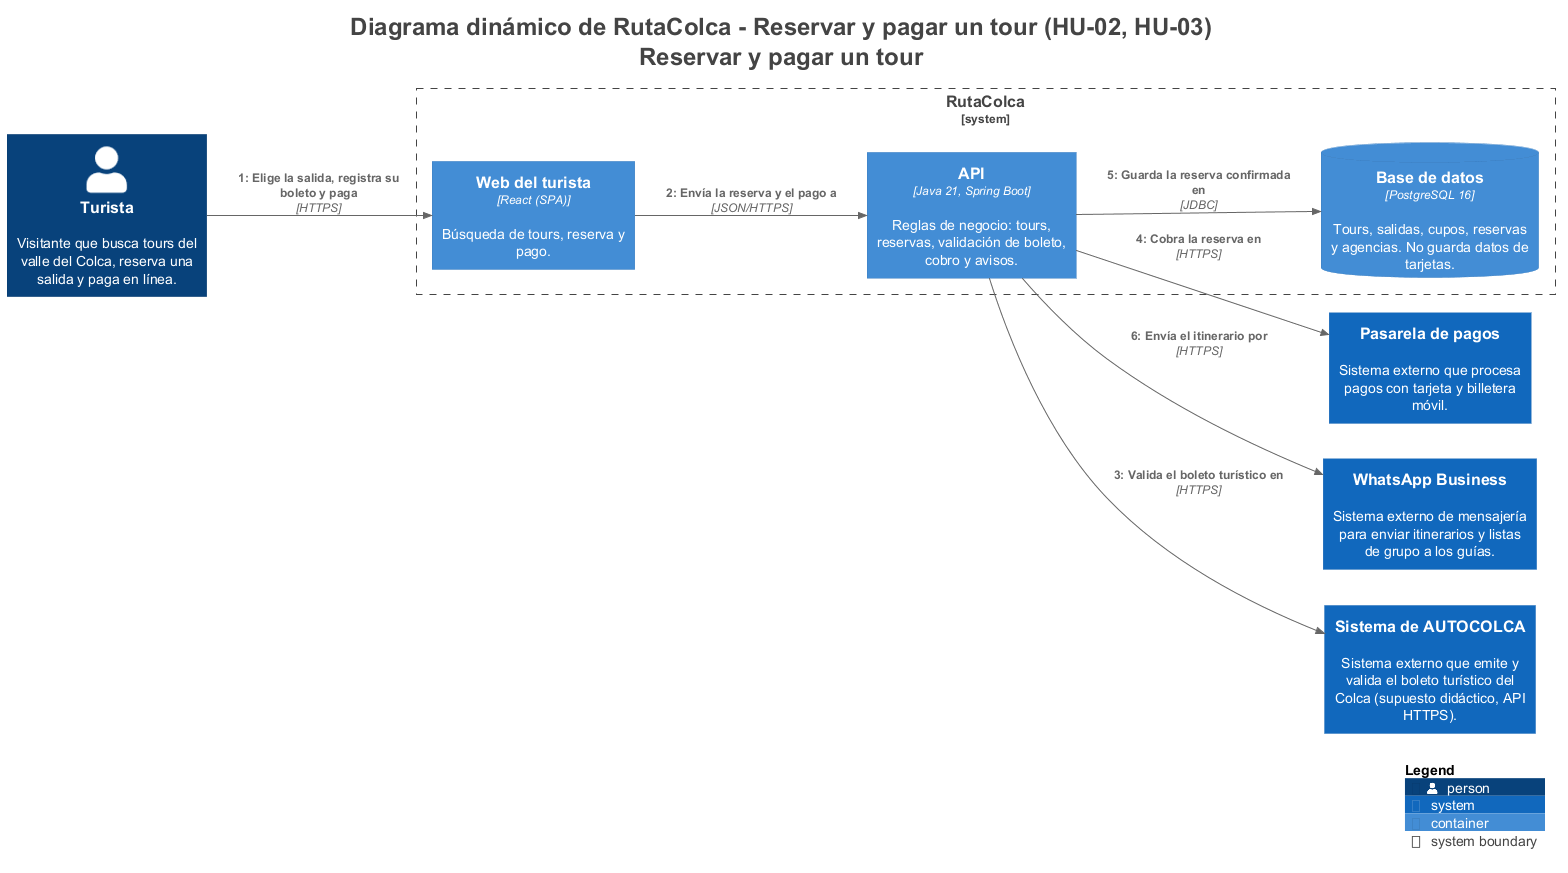

The diagram above was rendered by PlantUML. Its source (embedded in the PNG):
@startuml
title <size:24>Diagrama dinámico de RutaColca - Reservar y pagar un tour (HU-02, HU-03)</size>\n<size:24>Reservar y pagar un tour</size>

set separator none
left to right direction

<style>
  root {
    BackgroundColor: #ffffff
    FontColor: #444444
  }
</style>

!include <C4/C4>
!include <C4/C4_Context>
!include <C4/C4_Container>

System_Boundary("RutaColca_boundary", "RutaColca", $tags="") {
  Container(RutaColca.Webdelturista, "Web del turista", $techn="React (SPA)", $descr="Búsqueda de tours, reserva y pago.", $tags="", $link="")
  Container(RutaColca.API, "API", $techn="Java 21, Spring Boot", $descr="Reglas de negocio: tours, reservas, validación de boleto, cobro y avisos.", $tags="", $link="")
  ContainerDb(RutaColca.Basededatos, "Base de datos", $techn="PostgreSQL 16", $descr="Tours, salidas, cupos, reservas y agencias. No guarda datos de tarjetas.", $tags="", $link="")
}

Person(Turista, "Turista", $descr="Visitante que busca tours del valle del Colca, reserva una salida y paga en línea.", $tags="", $link="")
System(Pasareladepagos, "Pasarela de pagos", $descr="Sistema externo que procesa pagos con tarjeta y billetera móvil.", $tags="", $link="")
System(WhatsAppBusiness, "WhatsApp Business", $descr="Sistema externo de mensajería para enviar itinerarios y listas de grupo a los guías.", $tags="", $link="")
System(SistemadeAUTOCOLCA, "Sistema de AUTOCOLCA", $descr="Sistema externo que emite y valida el boleto turístico del Colca (supuesto didáctico, API HTTPS).", $tags="", $link="")

Rel(Turista, RutaColca.Webdelturista, "1: Elige la salida, registra su boleto y paga", $techn="HTTPS", $tags="", $link="")
Rel(RutaColca.Webdelturista, RutaColca.API, "2: Envía la reserva y el pago a", $techn="JSON/HTTPS", $tags="", $link="")
Rel(RutaColca.API, SistemadeAUTOCOLCA, "3: Valida el boleto turístico en", $techn="HTTPS", $tags="", $link="")
Rel(RutaColca.API, Pasareladepagos, "4: Cobra la reserva en", $techn="HTTPS", $tags="", $link="")
Rel(RutaColca.API, RutaColca.Basededatos, "5: Guarda la reserva confirmada en", $techn="JDBC", $tags="", $link="")
Rel(RutaColca.API, WhatsAppBusiness, "6: Envía el itinerario por", $techn="HTTPS", $tags="", $link="")

SHOW_LEGEND(true)
hide stereotypes
@enduml